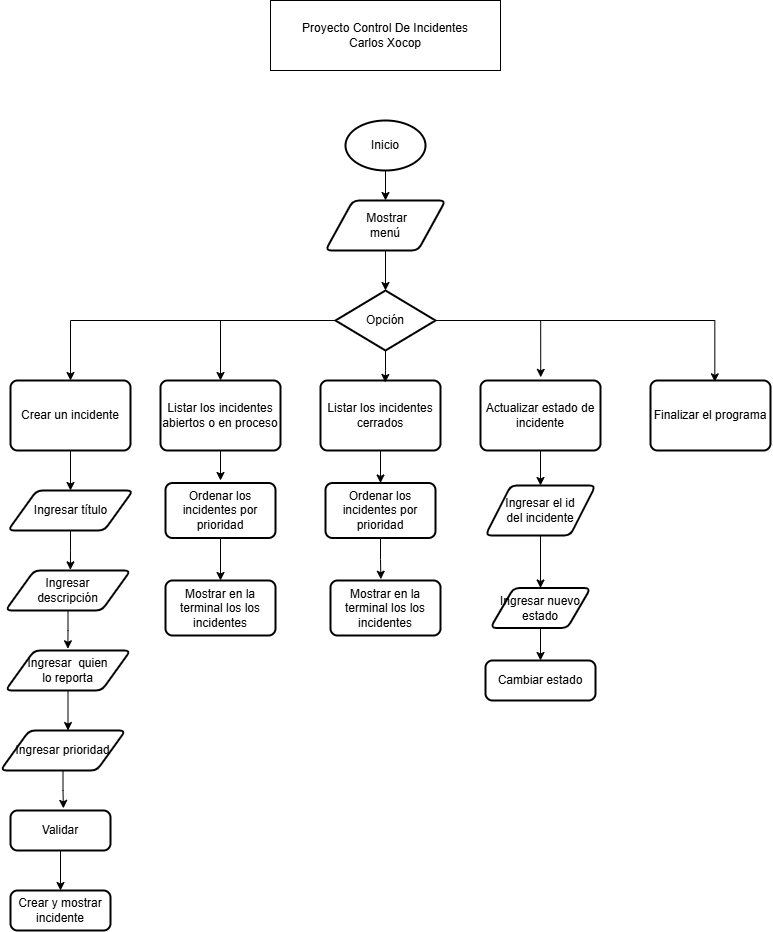

The diagram above was exported from draw.io. Its source (the exported page's mxGraphModel, read from the mxfile embedded in the PNG):
<mxGraphModel dx="1717" dy="937" grid="1" gridSize="10" guides="1" tooltips="1" connect="1" arrows="1" fold="1" page="1" pageScale="1" pageWidth="827" pageHeight="1169" math="0" shadow="0">
  <root>
    <mxCell id="0" />
    <mxCell id="1" parent="0" />
    <mxCell id="3-9UL00OIQcNgpSO79Yq-2" parent="1" style="rounded=0;whiteSpace=wrap;html=1;" value="Proyecto Control De Incidentes&lt;div&gt;Carlos Xocop&lt;/div&gt;" vertex="1">
      <mxGeometry height="70" width="230" x="290" y="40" as="geometry" />
    </mxCell>
    <mxCell id="3-9UL00OIQcNgpSO79Yq-27" edge="1" parent="1" source="3-9UL00OIQcNgpSO79Yq-4" style="edgeStyle=orthogonalEdgeStyle;rounded=0;orthogonalLoop=1;jettySize=auto;html=1;" target="3-9UL00OIQcNgpSO79Yq-5">
      <mxGeometry relative="1" as="geometry" />
    </mxCell>
    <mxCell id="3-9UL00OIQcNgpSO79Yq-4" parent="1" style="strokeWidth=2;html=1;shape=mxgraph.flowchart.start_2;whiteSpace=wrap;" value="Inicio" vertex="1">
      <mxGeometry height="50" width="80" x="365" y="160" as="geometry" />
    </mxCell>
    <mxCell id="3-9UL00OIQcNgpSO79Yq-28" edge="1" parent="1" source="3-9UL00OIQcNgpSO79Yq-5" style="edgeStyle=orthogonalEdgeStyle;rounded=0;orthogonalLoop=1;jettySize=auto;html=1;" target="3-9UL00OIQcNgpSO79Yq-6">
      <mxGeometry relative="1" as="geometry" />
    </mxCell>
    <mxCell id="3-9UL00OIQcNgpSO79Yq-5" parent="1" style="shape=parallelogram;html=1;strokeWidth=2;perimeter=parallelogramPerimeter;whiteSpace=wrap;rounded=1;arcSize=12;size=0.23;" value="&amp;nbsp;Mostrar&lt;div&gt;menú&lt;/div&gt;" vertex="1">
      <mxGeometry height="50" width="120" x="345" y="240" as="geometry" />
    </mxCell>
    <mxCell id="3-9UL00OIQcNgpSO79Yq-29" edge="1" parent="1" source="3-9UL00OIQcNgpSO79Yq-6" style="edgeStyle=orthogonalEdgeStyle;rounded=0;orthogonalLoop=1;jettySize=auto;html=1;entryX=0.5;entryY=0;entryDx=0;entryDy=0;" target="3-9UL00OIQcNgpSO79Yq-7">
      <mxGeometry relative="1" as="geometry" />
    </mxCell>
    <mxCell id="3-9UL00OIQcNgpSO79Yq-31" edge="1" parent="1" source="3-9UL00OIQcNgpSO79Yq-6" style="edgeStyle=orthogonalEdgeStyle;rounded=0;orthogonalLoop=1;jettySize=auto;html=1;entryX=0.5;entryY=0;entryDx=0;entryDy=0;" target="3-9UL00OIQcNgpSO79Yq-10">
      <mxGeometry relative="1" as="geometry" />
    </mxCell>
    <mxCell id="3-9UL00OIQcNgpSO79Yq-33" edge="1" parent="1" source="3-9UL00OIQcNgpSO79Yq-6" style="edgeStyle=orthogonalEdgeStyle;rounded=0;orthogonalLoop=1;jettySize=auto;html=1;entryX=0.536;entryY=0.019;entryDx=0;entryDy=0;entryPerimeter=0;" target="3-9UL00OIQcNgpSO79Yq-12">
      <mxGeometry relative="1" as="geometry">
        <mxPoint x="640" y="560" as="targetPoint" />
      </mxGeometry>
    </mxCell>
    <mxCell id="3-9UL00OIQcNgpSO79Yq-6" parent="1" style="strokeWidth=2;html=1;shape=mxgraph.flowchart.decision;whiteSpace=wrap;" value="Opción" vertex="1">
      <mxGeometry height="60" width="100" x="355" y="330" as="geometry" />
    </mxCell>
    <mxCell id="3-9UL00OIQcNgpSO79Yq-34" edge="1" parent="1" source="3-9UL00OIQcNgpSO79Yq-7" style="edgeStyle=orthogonalEdgeStyle;rounded=0;orthogonalLoop=1;jettySize=auto;html=1;entryX=0.5;entryY=0;entryDx=0;entryDy=0;" target="3-9UL00OIQcNgpSO79Yq-13">
      <mxGeometry relative="1" as="geometry" />
    </mxCell>
    <mxCell id="3-9UL00OIQcNgpSO79Yq-7" parent="1" style="rounded=1;whiteSpace=wrap;html=1;absoluteArcSize=1;arcSize=14;strokeWidth=2;" value="Crear un incidente" vertex="1">
      <mxGeometry height="70" width="120" x="30" y="420" as="geometry" />
    </mxCell>
    <mxCell id="3-9UL00OIQcNgpSO79Yq-42" edge="1" parent="1" source="3-9UL00OIQcNgpSO79Yq-9" style="edgeStyle=orthogonalEdgeStyle;rounded=0;orthogonalLoop=1;jettySize=auto;html=1;entryX=0.5;entryY=0;entryDx=0;entryDy=0;" target="3-9UL00OIQcNgpSO79Yq-22">
      <mxGeometry relative="1" as="geometry" />
    </mxCell>
    <mxCell id="3-9UL00OIQcNgpSO79Yq-9" parent="1" style="rounded=1;whiteSpace=wrap;html=1;absoluteArcSize=1;arcSize=14;strokeWidth=2;" value="Listar los incidentes&lt;div&gt;cerrados&lt;/div&gt;" vertex="1">
      <mxGeometry height="70" width="120" x="340" y="420" as="geometry" />
    </mxCell>
    <mxCell id="3-9UL00OIQcNgpSO79Yq-40" edge="1" parent="1" source="3-9UL00OIQcNgpSO79Yq-10" style="edgeStyle=orthogonalEdgeStyle;rounded=0;orthogonalLoop=1;jettySize=auto;html=1;">
      <mxGeometry relative="1" as="geometry">
        <mxPoint x="240" y="520" as="targetPoint" />
      </mxGeometry>
    </mxCell>
    <mxCell id="3-9UL00OIQcNgpSO79Yq-10" parent="1" style="rounded=1;whiteSpace=wrap;html=1;absoluteArcSize=1;arcSize=14;strokeWidth=2;" value="Listar los incidentes&lt;div&gt;abiertos o en proceso&lt;/div&gt;" vertex="1">
      <mxGeometry height="70" width="120" x="180" y="420" as="geometry" />
    </mxCell>
    <mxCell id="3-9UL00OIQcNgpSO79Yq-44" edge="1" parent="1" source="3-9UL00OIQcNgpSO79Yq-11" style="edgeStyle=orthogonalEdgeStyle;rounded=0;orthogonalLoop=1;jettySize=auto;html=1;entryX=0.5;entryY=0;entryDx=0;entryDy=0;" target="3-9UL00OIQcNgpSO79Yq-25">
      <mxGeometry relative="1" as="geometry" />
    </mxCell>
    <mxCell id="3-9UL00OIQcNgpSO79Yq-11" parent="1" style="rounded=1;whiteSpace=wrap;html=1;absoluteArcSize=1;arcSize=14;strokeWidth=2;" value="Actualizar estado de incidente" vertex="1">
      <mxGeometry height="70" width="120" x="500" y="420" as="geometry" />
    </mxCell>
    <mxCell id="3-9UL00OIQcNgpSO79Yq-12" parent="1" style="rounded=1;whiteSpace=wrap;html=1;absoluteArcSize=1;arcSize=14;strokeWidth=2;" value="Finalizar el programa" vertex="1">
      <mxGeometry height="70" width="120" x="670" y="420" as="geometry" />
    </mxCell>
    <mxCell id="3-9UL00OIQcNgpSO79Yq-13" parent="1" style="shape=parallelogram;html=1;strokeWidth=2;perimeter=parallelogramPerimeter;whiteSpace=wrap;rounded=1;arcSize=12;size=0.23;" value="Ingresar título" vertex="1">
      <mxGeometry height="40" width="125" x="27.5" y="530" as="geometry" />
    </mxCell>
    <mxCell id="3-9UL00OIQcNgpSO79Yq-14" parent="1" style="shape=parallelogram;html=1;strokeWidth=2;perimeter=parallelogramPerimeter;whiteSpace=wrap;rounded=1;arcSize=12;size=0.23;" value="Ingresar&lt;div&gt;descripción&lt;/div&gt;" vertex="1">
      <mxGeometry height="40" width="125" x="25" y="610" as="geometry" />
    </mxCell>
    <mxCell id="3-9UL00OIQcNgpSO79Yq-15" parent="1" style="shape=parallelogram;html=1;strokeWidth=2;perimeter=parallelogramPerimeter;whiteSpace=wrap;rounded=1;arcSize=12;size=0.23;" value="Ingresar prioridad" vertex="1">
      <mxGeometry height="40" width="125" x="20" y="770" as="geometry" />
    </mxCell>
    <mxCell id="3-9UL00OIQcNgpSO79Yq-16" parent="1" style="shape=parallelogram;html=1;strokeWidth=2;perimeter=parallelogramPerimeter;whiteSpace=wrap;rounded=1;arcSize=12;size=0.23;" value="Ingresar&amp;nbsp; quien&lt;div&gt;lo reporta&lt;/div&gt;" vertex="1">
      <mxGeometry height="40" width="125" x="25" y="690" as="geometry" />
    </mxCell>
    <mxCell id="3-9UL00OIQcNgpSO79Yq-39" edge="1" parent="1" source="3-9UL00OIQcNgpSO79Yq-17" style="edgeStyle=orthogonalEdgeStyle;rounded=0;orthogonalLoop=1;jettySize=auto;html=1;entryX=0.5;entryY=0;entryDx=0;entryDy=0;" target="3-9UL00OIQcNgpSO79Yq-18">
      <mxGeometry relative="1" as="geometry" />
    </mxCell>
    <mxCell id="3-9UL00OIQcNgpSO79Yq-17" parent="1" style="rounded=1;whiteSpace=wrap;html=1;absoluteArcSize=1;arcSize=14;strokeWidth=2;" value="Validar" vertex="1">
      <mxGeometry height="40" width="100" x="30" y="850" as="geometry" />
    </mxCell>
    <mxCell id="3-9UL00OIQcNgpSO79Yq-18" parent="1" style="rounded=1;whiteSpace=wrap;html=1;absoluteArcSize=1;arcSize=14;strokeWidth=2;" value="Crear y mostrar incidente" vertex="1">
      <mxGeometry height="40" width="100" x="30" y="930" as="geometry" />
    </mxCell>
    <mxCell id="3-9UL00OIQcNgpSO79Yq-41" edge="1" parent="1" source="3-9UL00OIQcNgpSO79Yq-20" style="edgeStyle=orthogonalEdgeStyle;rounded=0;orthogonalLoop=1;jettySize=auto;html=1;entryX=0.5;entryY=0;entryDx=0;entryDy=0;" target="3-9UL00OIQcNgpSO79Yq-21">
      <mxGeometry relative="1" as="geometry" />
    </mxCell>
    <mxCell id="3-9UL00OIQcNgpSO79Yq-20" parent="1" style="rounded=1;whiteSpace=wrap;html=1;absoluteArcSize=1;arcSize=14;strokeWidth=2;" value="Ordenar los incidentes por prioridad" vertex="1">
      <mxGeometry height="55" width="110" x="185" y="522.5" as="geometry" />
    </mxCell>
    <mxCell id="3-9UL00OIQcNgpSO79Yq-21" parent="1" style="rounded=1;whiteSpace=wrap;html=1;absoluteArcSize=1;arcSize=14;strokeWidth=2;" value="Mostrar en la terminal los los incidentes" vertex="1">
      <mxGeometry height="55" width="110" x="185" y="620" as="geometry" />
    </mxCell>
    <mxCell id="3-9UL00OIQcNgpSO79Yq-22" parent="1" style="rounded=1;whiteSpace=wrap;html=1;absoluteArcSize=1;arcSize=14;strokeWidth=2;" value="Ordenar los incidentes por prioridad" vertex="1">
      <mxGeometry height="55" width="110" x="345" y="522.5" as="geometry" />
    </mxCell>
    <mxCell id="3-9UL00OIQcNgpSO79Yq-23" parent="1" style="rounded=1;whiteSpace=wrap;html=1;absoluteArcSize=1;arcSize=14;strokeWidth=2;" value="Mostrar en la terminal los los incidentes" vertex="1">
      <mxGeometry height="55" width="110" x="350" y="620" as="geometry" />
    </mxCell>
    <mxCell id="3-9UL00OIQcNgpSO79Yq-24" parent="1" style="rounded=1;whiteSpace=wrap;html=1;absoluteArcSize=1;arcSize=14;strokeWidth=2;" value="Cambiar estado" vertex="1">
      <mxGeometry height="40" width="110" x="505" y="700" as="geometry" />
    </mxCell>
    <mxCell id="3-9UL00OIQcNgpSO79Yq-45" edge="1" parent="1" source="3-9UL00OIQcNgpSO79Yq-25" style="edgeStyle=orthogonalEdgeStyle;rounded=0;orthogonalLoop=1;jettySize=auto;html=1;" target="3-9UL00OIQcNgpSO79Yq-26">
      <mxGeometry relative="1" as="geometry" />
    </mxCell>
    <mxCell id="3-9UL00OIQcNgpSO79Yq-25" parent="1" style="shape=parallelogram;html=1;strokeWidth=2;perimeter=parallelogramPerimeter;whiteSpace=wrap;rounded=1;arcSize=12;size=0.23;" value="Ingresar el id&lt;div&gt;del incidente&lt;/div&gt;" vertex="1">
      <mxGeometry height="50" width="110" x="505" y="525" as="geometry" />
    </mxCell>
    <mxCell id="3-9UL00OIQcNgpSO79Yq-46" edge="1" parent="1" source="3-9UL00OIQcNgpSO79Yq-26" style="edgeStyle=orthogonalEdgeStyle;rounded=0;orthogonalLoop=1;jettySize=auto;html=1;" target="3-9UL00OIQcNgpSO79Yq-24" value="">
      <mxGeometry relative="1" as="geometry" />
    </mxCell>
    <mxCell id="3-9UL00OIQcNgpSO79Yq-26" parent="1" style="shape=parallelogram;html=1;strokeWidth=2;perimeter=parallelogramPerimeter;whiteSpace=wrap;rounded=1;arcSize=12;size=0.23;" value="Ingresar nuevo&lt;div&gt;estado&lt;/div&gt;" vertex="1">
      <mxGeometry height="40" width="100" x="510" y="627.5" as="geometry" />
    </mxCell>
    <mxCell id="3-9UL00OIQcNgpSO79Yq-30" edge="1" parent="1" source="3-9UL00OIQcNgpSO79Yq-6" style="edgeStyle=orthogonalEdgeStyle;rounded=0;orthogonalLoop=1;jettySize=auto;html=1;entryX=0.539;entryY=0.028;entryDx=0;entryDy=0;entryPerimeter=0;" target="3-9UL00OIQcNgpSO79Yq-9">
      <mxGeometry relative="1" as="geometry" />
    </mxCell>
    <mxCell id="3-9UL00OIQcNgpSO79Yq-32" edge="1" parent="1" source="3-9UL00OIQcNgpSO79Yq-6" style="edgeStyle=orthogonalEdgeStyle;rounded=0;orthogonalLoop=1;jettySize=auto;html=1;entryX=0.502;entryY=-0.045;entryDx=0;entryDy=0;entryPerimeter=0;" target="3-9UL00OIQcNgpSO79Yq-11">
      <mxGeometry relative="1" as="geometry" />
    </mxCell>
    <mxCell id="3-9UL00OIQcNgpSO79Yq-35" edge="1" parent="1" source="3-9UL00OIQcNgpSO79Yq-13" style="edgeStyle=orthogonalEdgeStyle;rounded=0;orthogonalLoop=1;jettySize=auto;html=1;entryX=0.519;entryY=-0.016;entryDx=0;entryDy=0;entryPerimeter=0;" target="3-9UL00OIQcNgpSO79Yq-14">
      <mxGeometry relative="1" as="geometry" />
    </mxCell>
    <mxCell id="3-9UL00OIQcNgpSO79Yq-36" edge="1" parent="1" source="3-9UL00OIQcNgpSO79Yq-14" style="edgeStyle=orthogonalEdgeStyle;rounded=0;orthogonalLoop=1;jettySize=auto;html=1;entryX=0.499;entryY=-0.043;entryDx=0;entryDy=0;entryPerimeter=0;" target="3-9UL00OIQcNgpSO79Yq-16">
      <mxGeometry relative="1" as="geometry" />
    </mxCell>
    <mxCell id="3-9UL00OIQcNgpSO79Yq-37" edge="1" parent="1" source="3-9UL00OIQcNgpSO79Yq-16" style="edgeStyle=orthogonalEdgeStyle;rounded=0;orthogonalLoop=1;jettySize=auto;html=1;entryX=0.54;entryY=0;entryDx=0;entryDy=0;entryPerimeter=0;" target="3-9UL00OIQcNgpSO79Yq-15">
      <mxGeometry relative="1" as="geometry" />
    </mxCell>
    <mxCell id="3-9UL00OIQcNgpSO79Yq-38" edge="1" parent="1" source="3-9UL00OIQcNgpSO79Yq-15" style="edgeStyle=orthogonalEdgeStyle;rounded=0;orthogonalLoop=1;jettySize=auto;html=1;entryX=0.529;entryY=-0.053;entryDx=0;entryDy=0;entryPerimeter=0;" target="3-9UL00OIQcNgpSO79Yq-17">
      <mxGeometry relative="1" as="geometry" />
    </mxCell>
    <mxCell id="3-9UL00OIQcNgpSO79Yq-43" edge="1" parent="1" source="3-9UL00OIQcNgpSO79Yq-22" style="edgeStyle=orthogonalEdgeStyle;rounded=0;orthogonalLoop=1;jettySize=auto;html=1;entryX=0.458;entryY=-0.023;entryDx=0;entryDy=0;entryPerimeter=0;" target="3-9UL00OIQcNgpSO79Yq-23">
      <mxGeometry relative="1" as="geometry" />
    </mxCell>
  </root>
</mxGraphModel>